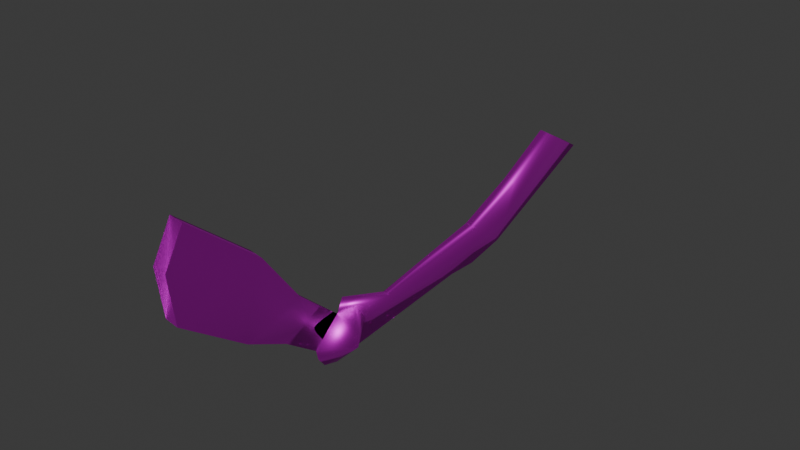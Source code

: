 # Source: Skycutter_XIII.blend  (saved by Blender 4.4.32; exported with 4.5.12 LTS)
import bpy
from mathutils import Matrix  # noqa: F401  (used for matrix-valued properties, if any)

bpy.ops.wm.read_factory_settings(use_empty=True)
scene = bpy.context.scene
scene.name = 'Scene'

# ---- images (referenced by path relative to the original .blend; pixels are not part of the script)
import os
ASSET_DIR = os.environ.get("B2B_ASSET_DIR", "")  # directory of the original .blend (textures are referenced by path, not embedded)
HERE = os.path.dirname(os.path.abspath(__file__))  # packed textures are extracted next to this script under _unpacked/

def load_image(name, relpath, width, height, colorspace="sRGB"):
    """Load a texture the original file referenced (path relative to the .blend, or extracted next to this script)."""
    p = next((c for c in (os.path.join(HERE, relpath), os.path.join(ASSET_DIR, relpath)) if relpath and os.path.exists(c)), "")
    if p:
        img = bpy.data.images.load(p, check_existing=True)
        img.name = name
    else:  # same state as the original file: an image datablock whose file is absent (Cycles renders it pink)
        img = bpy.data.images.new(name, width, height)
        img.source = "FILE"
        img.filepath = "//" + (relpath or name)
    img.colorspace_settings.name = colorspace
    return img
img_skycutter_xiii_png = load_image('Skycutter_XIII.png', 'Skycutter_XIII.png', 1024, 1024, 'sRGB')
img_skycutter_xiii_png_001 = load_image('Skycutter_XIII.png.001', 'Skycutter_XIII.png', 1024, 1024, 'Non-Color')
img_skycutter_xiii_png_002 = load_image('Skycutter_XIII.png.002', 'Skycutter_XIII.png', 1024, 1024, 'Non-Color')

# ---- materials (node trees are filled in below, after node groups)
mat_sm_0 = bpy.data.materials.new('sm_0')
mat_sm_0.use_transparency_overlap = False
mat_sm_0.show_transparent_back = False
mat_sm_0.roughness = 0.5528
mat_sm_0.specular_intensity = 1.0
mat_sm_0.metallic = 1.0
mat_sm_1 = bpy.data.materials.new('sm_1')
mat_sm_1.use_transparency_overlap = False
mat_sm_1.show_transparent_back = False
mat_sm_1.roughness = 0.5528
mat_sm_1.specular_intensity = 1.0
mat_sm_1.metallic = 1.0

# ---- material node trees
mat_sm_0.use_nodes = True; mat_sm_0.node_tree.nodes.clear()
_N = mat_sm_0.node_tree.nodes; _L = mat_sm_0.node_tree.links
n0 = _N.new('ShaderNodeBsdfPrincipled'); n0.name = 'Principled BSDF'; n0.location = (10, 300)
n0.inputs[1].default_value = 1.0
n0.inputs[2].default_value = 0.5528
n0.inputs[13].default_value = 1.0
n0.inputs[27].default_value = (0.0, 0.0, 0.0, 1.0)
n0.inputs[28].default_value = 1.0
n1 = _N.new('ShaderNodeOutputMaterial'); n1.name = 'Material Output'; n1.location = (300, 300)
n2 = _N.new('ShaderNodeNormalMap'); n2.name = 'Normal Map'; n2.location = (-300, -300)
n2.label = 'Normal/Map'
n3 = _N.new('ShaderNodeTexImage'); n3.name = 'Image Texture'; n3.location = (-300, 600)
n3.image = img_skycutter_xiii_png
n4 = _N.new('ShaderNodeTexImage'); n4.name = 'Image Texture.001'; n4.location = (-300, 0)
n4.image = img_skycutter_xiii_png_001
_L.new(n0.outputs[0], n1.inputs[0])
_L.new(n2.outputs[0], n0.inputs[5])
_L.new(n3.outputs[0], n0.inputs[0])
_L.new(n4.outputs[1], n0.inputs[4])
n1.is_active_output = True
mat_sm_1.use_nodes = True; mat_sm_1.node_tree.nodes.clear()
_N = mat_sm_1.node_tree.nodes; _L = mat_sm_1.node_tree.links
n0 = _N.new('ShaderNodeBsdfPrincipled'); n0.name = 'Principled BSDF'; n0.location = (10, 300)
n0.inputs[1].default_value = 1.0
n0.inputs[2].default_value = 0.5528
n0.inputs[13].default_value = 1.0
n0.inputs[27].default_value = (0.0, 0.0, 0.0, 1.0)
n0.inputs[28].default_value = 1.0
n1 = _N.new('ShaderNodeOutputMaterial'); n1.name = 'Material Output'; n1.location = (300, 300)
n2 = _N.new('ShaderNodeNormalMap'); n2.name = 'Normal Map'; n2.location = (-300, -300)
n2.label = 'Normal/Map'
n3 = _N.new('ShaderNodeTexImage'); n3.name = 'Image Texture'; n3.location = (-300, 600)
n3.image = img_skycutter_xiii_png
n4 = _N.new('ShaderNodeTexImage'); n4.name = 'Image Texture.001'; n4.location = (-300, 0)
n4.image = img_skycutter_xiii_png_002
_L.new(n0.outputs[0], n1.inputs[0])
_L.new(n2.outputs[0], n0.inputs[5])
_L.new(n3.outputs[0], n0.inputs[0])
_L.new(n4.outputs[1], n0.inputs[4])
n1.is_active_output = True

# ---- world
world_world = bpy.data.worlds.new('World'); scene.world = world_world
world_world.use_nodes = True; world_world.node_tree.nodes.clear()
_N = world_world.node_tree.nodes; _L = world_world.node_tree.links
n0 = _N.new('ShaderNodeOutputWorld'); n0.name = 'World Output'; n0.location = (300, 300)
n1 = _N.new('ShaderNodeBackground'); n1.name = 'Background'; n1.location = (10, 300)
n1.inputs[0].default_value = (0.05088, 0.05088, 0.05088, 1.0)
_L.new(n1.outputs[0], n0.inputs[0])
n0.is_active_output = True
world_world.color = (0.05088, 0.05088, 0.05088)
world_world.sun_shadow_jitter_overblur = 0.0

# ---- meshes
me_sm_0_mesh0000 = bpy.data.meshes.new('sm_0_mesh0000')
me_sm_0_mesh0000.from_pydata([(13.59, -1.546, -18.42), (-2.969, 1.687, -9.136), (7.446, -0.3457, -10.36), (8.543, -0.56, -27.65), (13.59, -1.546, -18.42), (13.22, -3.488, -18.42), (8.164, -2.502, -27.65), (-1.134, 0.867, 18.19), (2.514, 0.6168, -1.661), (-4.309, 1.948, 2.661), (-4.688, 0.006237, 2.661), (-8.49, 1.757, 24.61), (-4.309, 1.948, 2.661), (-4.559, 1.997, -2.692), (-8.49, 1.757, 24.61), (2.135, -1.325, -1.661), (-3.348, -0.2552, -9.136), (7.067, -2.288, -10.36), (13.59, -1.546, -18.42), (7.446, -0.3457, -10.36), (7.067, -2.288, -10.36), (8.164, -2.502, -27.65), (13.22, -3.488, -18.42), (-4.939, 0.05521, -2.692), (2.135, -1.325, -1.661), (-4.688, 0.006237, 2.661), (-4.939, 0.05521, -2.692), (-4.559, 1.997, -2.692), (2.514, 0.6168, -1.661), (8.164, -2.502, -27.65), (-3.348, -0.2552, -9.136), (-2.969, 1.687, -9.136), (-4.559, 1.997, -2.692), (-4.939, 0.05521, -2.692), (-4.559, 1.997, -2.692), (-4.939, 0.05521, -2.692), (8.543, -0.56, -27.65), (0.5372, -0.005445, 29.09), (3.242, -0.5334, 28.58), (-1.34, -0.1853, 18.19), (0.5372, -0.005445, 29.09), (3.242, -0.5334, 28.58), (2.514, 0.6168, -1.661), (-1.34, -0.1853, 18.19), (2.514, 0.6168, -1.661), (2.135, -1.325, -1.661), (0.5372, -0.005445, 29.09), (-3.74, 4.149, 27.34), (-4.262, 0.9312, 32.64), (-8.253, 1.71, 30.18), (-6.263, 1.322, 31.85), (-0.09247, 0.1175, 25.05), (-5.808, 1.233, 22.64), (-3.038, 0.6924, 22.5), (-8.49, 1.757, 24.61), (-9.109, 1.877, 27.44), (-4.262, 0.9312, 32.64), (-4.989, -2.247, 27.34), (0.5372, -0.005445, 29.09), (-6.263, 1.322, 31.85), (-8.253, 1.71, 30.18), (-0.09247, 0.1175, 25.05), (-3.038, 0.6924, 22.5), (-5.808, 1.233, 22.64), (-8.49, 1.757, 24.61), (-9.109, 1.877, 27.44), (18.68, -2.539, 46.45), (14.83, -1.787, 59.25), (29.06, -4.565, 59.28), (8.505, -0.7005, 38.19), (5.947, -0.05317, 47.55), (5.947, -0.05317, 47.55), (8.505, -0.7005, 38.19), (1.355, 0.6367, 39.67), (28.68, -6.507, 59.28), (14.45, -3.729, 59.25), (18.3, -4.481, 46.45), (5.568, -1.995, 47.55), (8.182, -2.357, 38.19), (-4.262, 0.9312, 32.64), (0.5372, -0.005445, 29.09), (28.68, -6.507, 59.28), (18.3, -4.481, 46.45), (29.06, -4.565, 59.28), (8.182, -2.357, 38.19), (8.505, -0.7005, 38.19), (0.5372, -0.005445, 29.09), (8.505, -0.7005, 38.19), (8.182, -2.357, 38.19), (5.947, -0.05317, 47.55), (1.355, 0.6367, 39.67), (1.11, -0.6212, 39.67), (5.568, -1.995, 47.55), (14.83, -1.787, 59.25), (5.947, -0.05317, 47.55), (5.568, -1.995, 47.55), (14.45, -3.729, 59.25), (5.568, -1.995, 47.55), (1.11, -0.6212, 39.67), (8.182, -2.357, 38.19), (-4.262, 0.9312, 32.64), (14.45, -3.729, 59.25), (28.68, -6.507, 59.28), (29.06, -4.565, 59.28), (14.83, -1.787, 59.25)], [], [(20, 44, 45), (19, 44, 20), (20, 18, 19), (5, 18, 20), (43, 42, 7), (24, 42, 43), (7, 38, 39), (37, 38, 7), (14, 37, 7), (14, 7, 9), (9, 7, 8), (8, 13, 9), (41, 40, 39), (40, 11, 39), (39, 11, 25), (39, 25, 24), (26, 24, 25), (0, 36, 1), (2, 0, 1), (1, 28, 2), (1, 27, 28), (35, 12, 34), (10, 12, 35), (12, 10, 11), (33, 32, 30), (30, 32, 31), (31, 29, 30), (3, 29, 31), (15, 23, 16), (17, 15, 16), (16, 22, 17), (16, 21, 22), (5, 3, 4), (6, 3, 5), (61, 57, 62), (63, 62, 57), (57, 64, 63), (65, 64, 57), (65, 57, 60), (60, 57, 59), (59, 57, 56), (58, 57, 61), (58, 56, 57), (47, 51, 53), (53, 52, 47), (54, 47, 52), (54, 55, 47), (47, 55, 49), (47, 49, 50), (47, 50, 48), (48, 46, 47), (47, 46, 51), (88, 86, 87), (100, 80, 98), (98, 80, 99), (99, 97, 98), (90, 100, 91), (91, 89, 90), (92, 89, 91), (95, 93, 94), (96, 93, 95), (85, 82, 84), (66, 82, 85), (66, 81, 82), (83, 81, 66), (80, 79, 73), (72, 80, 73), (73, 71, 72), (76, 77, 78), (76, 75, 77), (76, 74, 75), (70, 66, 69), (67, 66, 70), (68, 66, 67), (103, 101, 102), (104, 101, 103)])
me_sm_0_mesh0000.polygons.foreach_set('use_smooth', [True] * 76)
_uv = me_sm_0_mesh0000.uv_layers.new(name='DiffuseUV')
_uv.uv.foreach_set('vector', [0.3372, 0.7123, 0.3636, 0.9721, 0.3468, 0.9718, 0.358, 0.7079, 0.3636, 0.9721, 0.3372, 0.7123, 0.3372, 0.7123, 0.3207, 0.442, 0.358, 0.7079, 0.2961, 0.4529, 0.3207, 0.442, 0.3372, 0.7123, 0.7823, 0.51, 0.7893, 0.9936, 0.7823, 0.51, 0.7893, 0.9936, 0.7893, 0.9936, 0.7823, 0.51, 0.7823, 0.51, 0.8889, 0.2484, 0.7823, 0.51, 0.8311, 0.2142, 0.8889, 0.2484, 0.7823, 0.51, 0.5841, 0.324, 0.8311, 0.2142, 0.7823, 0.51, 0.5841, 0.324, 0.7823, 0.51, 0.6123, 0.8658, 0.6123, 0.8658, 0.7823, 0.51, 0.7893, 0.9936, 0.7893, 0.9936, 0.5984, 0.9958, 0.6123, 0.8658, 0.8889, 0.2484, 0.8311, 0.2142, 0.7823, 0.51, 0.8311, 0.2142, 0.5841, 0.324, 0.7823, 0.51, 0.7823, 0.51, 0.5841, 0.324, 0.6123, 0.8658, 0.7823, 0.51, 0.6123, 0.8658, 0.7893, 0.9936, 0.5984, 0.9958, 0.7893, 0.9936, 0.6123, 0.8658, 0.2961, 0.4529, 0.5412, 0.321, 0.5713, 0.8072, 0.3372, 0.7123, 0.2961, 0.4529, 0.5713, 0.8072, 0.5713, 0.8072, 0.3468, 0.9718, 0.3372, 0.7123, 0.5713, 0.8072, 0.5389, 0.9718, 0.3468, 0.9718, 0.6298, 0.9959, 0.6123, 0.8658, 0.5984, 0.9958, 0.6291, 0.8655, 0.6123, 0.8658, 0.6298, 0.9959, 0.6123, 0.8658, 0.6291, 0.8655, 0.5841, 0.324, 0.5144, 0.9608, 0.5389, 0.9718, 0.5356, 0.8071, 0.5356, 0.8071, 0.5389, 0.9718, 0.5713, 0.8072, 0.5713, 0.8072, 0.5393, 0.4003, 0.5356, 0.8071, 0.5412, 0.321, 0.5393, 0.4003, 0.5713, 0.8072, 0.3468, 0.9718, 0.5389, 0.9718, 0.5713, 0.8072, 0.3372, 0.7123, 0.3468, 0.9718, 0.5713, 0.8072, 0.5713, 0.8072, 0.2961, 0.4529, 0.3372, 0.7123, 0.5713, 0.8072, 0.5412, 0.321, 0.2961, 0.4529, 0.2961, 0.4529, 0.5412, 0.321, 0.2961, 0.4529, 0.5412, 0.321, 0.5412, 0.321, 0.2961, 0.4529, 0.3124, 0.8013, 0.1791, 0.8256, 0.2829, 0.8988, 0.2296, 0.959, 0.2829, 0.8988, 0.1791, 0.8256, 0.1791, 0.8256, 0.1229, 0.9864, 0.2296, 0.959, 0.05368, 0.9317, 0.1229, 0.9864, 0.1791, 0.8256, 0.05368, 0.9317, 0.1791, 0.8256, 0.01775, 0.8528, 0.01775, 0.8528, 0.1791, 0.8256, 0.02366, 0.7737, 0.02366, 0.7737, 0.1791, 0.8256, 0.04295, 0.7137, 0.2677, 0.7025, 0.1791, 0.8256, 0.3124, 0.8013, 0.2677, 0.7025, 0.04295, 0.7137, 0.1791, 0.8256, 0.1791, 0.8256, 0.3124, 0.8013, 0.2829, 0.8988, 0.2829, 0.8988, 0.2296, 0.959, 0.1791, 0.8256, 0.1229, 0.9864, 0.1791, 0.8256, 0.2296, 0.959, 0.1229, 0.9864, 0.05368, 0.9317, 0.1791, 0.8256, 0.1791, 0.8256, 0.05368, 0.9317, 0.01775, 0.8528, 0.1791, 0.8256, 0.01775, 0.8528, 0.02366, 0.7737, 0.1791, 0.8256, 0.02366, 0.7737, 0.04295, 0.7137, 0.04295, 0.7137, 0.2677, 0.7025, 0.1791, 0.8256, 0.1791, 0.8256, 0.2677, 0.7025, 0.3124, 0.8013, 0.2065, 0.3892, 0.2766, 0.6938, 0.2449, 0.3922, 0.04295, 0.7137, 0.2766, 0.6938, 0.08073, 0.4775, 0.08073, 0.4775, 0.2766, 0.6938, 0.2449, 0.3922, 0.2449, 0.3922, 0.03369, 0.2555, 0.08073, 0.4775, 0.08073, 0.4775, 0.04295, 0.7137, 0.1058, 0.4655, 0.1058, 0.4655, 0.03369, 0.2555, 0.08073, 0.4775, 0.05433, 0.2686, 0.03369, 0.2555, 0.1058, 0.4655, 0.1851, 0.07785, 0.5741, 0.01458, 0.2088, 0.02524, 0.6048, 0.04475, 0.5741, 0.01458, 0.1851, 0.07785, 0.06096, 0.2463, 0.382, 0.3169, 0.07326, 0.2366, 0.383, 0.3107, 0.382, 0.3169, 0.06096, 0.2463, 0.383, 0.3107, 0.7801, 0.3045, 0.382, 0.3169, 0.7757, 0.3178, 0.7801, 0.3045, 0.383, 0.3107, 0.2766, 0.6938, 0.04295, 0.7137, 0.08073, 0.4775, 0.2449, 0.3922, 0.2766, 0.6938, 0.08073, 0.4775, 0.08073, 0.4775, 0.03369, 0.2555, 0.2449, 0.3922, 0.383, 0.3107, 0.2088, 0.02524, 0.06096, 0.2463, 0.383, 0.3107, 0.5741, 0.01458, 0.2088, 0.02524, 0.383, 0.3107, 0.7757, 0.3178, 0.5741, 0.01458, 0.2088, 0.02524, 0.383, 0.3107, 0.06096, 0.2463, 0.5741, 0.01458, 0.383, 0.3107, 0.2088, 0.02524, 0.7757, 0.3178, 0.383, 0.3107, 0.5741, 0.01458, 0.9312, 0.3242, 0.891, 0.6184, 0.891, 0.3242, 0.9312, 0.6184, 0.891, 0.6184, 0.9312, 0.3242])
_ca = me_sm_0_mesh0000.color_attributes.new('Attribute', 'BYTE_COLOR', 'CORNER')
_ca.data.foreach_set('color', [0.0, 0.0, 0.0, 0.0, 0.0, 0.0, 0.0, 0.0, 0.0, 0.0, 0.0, 0.0, 0.0, 0.0, 0.0, 0.0, 0.0, 0.0, 0.0, 0.0, 0.0, 0.0, 0.0, 0.0, 0.0, 0.0, 0.0, 0.0, 0.0, 0.0, 0.0, 0.0, 0.0, 0.0, 0.0, 0.0, 0.0, 0.0, 0.0, 0.0, 0.0, 0.0, 0.0, 0.0, 0.0, 0.0, 0.0, 0.0, 0.0, 0.0, 0.0, 0.0, 0.0, 0.0, 0.0, 0.0, 0.0, 0.0, 0.0, 0.0, 0.0, 0.0, 0.0, 0.0, 0.0, 0.0, 0.0, 0.0, 0.0, 0.0, 0.0, 0.0, 0.0, 0.0, 0.0, 0.0, 0.0, 0.0, 0.0, 0.0, 0.0, 0.0, 0.0, 0.0, 0.0, 0.0, 0.0, 0.0, 0.0, 0.0, 0.0, 0.0, 0.0, 0.0, 0.0, 0.0, 0.0, 0.0, 0.0, 0.0, 0.0, 0.0, 0.0, 0.0, 0.0, 0.0, 0.0, 0.0, 0.0, 0.0, 0.0, 0.0, 0.0, 0.0, 0.0, 0.0, 0.0, 0.0, 0.0, 0.0, 0.0, 0.0, 0.0, 0.0, 0.0, 0.0, 0.0, 0.0, 0.0, 0.0, 0.0, 0.0, 0.0, 0.0, 0.0, 0.0, 0.0, 0.0, 0.0, 0.0, 0.0, 0.0, 0.0, 0.0, 0.0, 0.0, 0.0, 0.0, 0.0, 0.0, 0.0, 0.0, 0.0, 0.0, 0.0, 0.0, 0.0, 0.0, 0.0, 0.0, 0.0, 0.0, 0.0, 0.0, 0.0, 0.0, 0.0, 0.0, 0.0, 0.0, 0.0, 0.0, 0.0, 0.0, 0.0, 0.0, 0.0, 0.0, 0.0, 0.0, 0.0, 0.0, 0.0, 0.0, 0.0, 0.0, 0.0, 0.0, 0.0, 0.0, 0.0, 0.0, 0.0, 0.0, 0.0, 0.0, 0.0, 0.0, 0.0, 0.0, 0.0, 0.0, 0.0, 0.0, 0.0, 0.0, 0.0, 0.0, 0.0, 0.0, 0.0, 0.0, 0.0, 0.0, 0.0, 0.0, 0.0, 0.0, 0.0, 0.0, 0.0, 0.0, 0.0, 0.0, 0.0, 0.0, 0.0, 0.0, 0.0, 0.0, 0.0, 0.0, 0.0, 0.0, 0.0, 0.0, 0.0, 0.0, 0.0, 0.0, 0.0, 0.0, 0.0, 0.0, 0.0, 0.0, 0.0, 0.0, 0.0, 0.0, 0.0, 0.0, 0.0, 0.0, 0.0, 0.0, 0.0, 0.0, 0.0, 0.0, 0.0, 0.0, 0.0, 0.0, 0.0, 0.0, 0.0, 0.0, 0.0, 0.0, 0.0, 0.0, 0.0, 0.0, 0.0, 0.0, 0.0, 0.0, 0.0, 0.0, 0.0, 0.0, 0.0, 0.0, 0.0, 0.0, 0.0, 0.0, 0.0, 0.0, 0.0, 0.0, 0.0, 0.0, 0.0, 0.0, 0.0, 0.0, 0.0, 0.0, 0.0, 0.0, 0.0, 0.0, 0.0, 0.0, 0.0, 0.0, 0.0, 0.0, 0.0, 0.0, 0.0, 0.0, 0.0, 0.0, 0.0, 0.0, 0.0, 0.0, 0.0, 0.0, 0.0, 0.0, 0.0, 0.0, 0.0, 0.0, 0.0, 0.0, 0.0, 0.0, 0.0, 0.0, 0.0, 0.0, 0.0, 0.0, 0.0, 0.0, 0.0, 0.0, 0.0, 0.0, 0.0, 0.0, 0.0, 0.0, 0.0, 0.0, 0.0, 0.0, 0.0, 0.0, 0.0, 0.0, 0.0, 0.0, 0.0, 0.0, 0.0, 0.0, 0.0, 0.0, 0.0, 0.0, 0.0, 0.0, 0.0, 0.0, 0.0, 0.0, 0.0, 0.0, 0.0, 0.0, 0.0, 0.0, 0.0, 0.0, 0.0, 0.0, 0.0, 0.0, 0.0, 0.0, 0.0, 0.0, 0.0, 0.0, 0.0, 0.0, 0.0, 0.0, 0.0, 0.0, 0.0, 0.0, 0.0, 0.0, 0.0, 0.0, 0.0, 0.0, 0.0, 0.0, 0.0, 0.0, 0.0, 0.0, 0.0, 0.0, 0.0, 0.0, 0.0, 0.0, 0.0, 0.0, 0.0, 0.0, 0.0, 0.0, 0.0, 0.0, 0.0, 0.0, 0.0, 0.0, 0.0, 0.0, 0.0, 0.0, 0.0, 0.0, 0.0, 0.0, 0.0, 0.0, 0.0, 0.0, 0.0, 0.0, 0.0, 0.0, 0.0, 0.0, 0.0, 0.0, 0.0, 0.0, 0.0, 0.0, 0.0, 0.0, 0.0, 0.0, 0.0, 0.0, 0.0, 0.0, 0.0, 0.0, 0.0, 0.0, 0.0, 0.0, 0.0, 0.0, 0.0, 0.0, 0.0, 0.0, 0.0, 0.0, 0.0, 0.0, 0.0, 0.0, 0.0, 0.0, 0.0, 0.0, 0.0, 0.0, 0.0, 0.0, 0.0, 0.0, 0.0, 0.0, 0.0, 0.0, 0.0, 0.0, 0.0, 0.0, 0.0, 0.0, 0.0, 0.0, 0.0, 0.0, 0.0, 0.0, 0.0, 0.0, 0.0, 0.0, 0.0, 0.0, 0.0, 0.0, 0.0, 0.0, 0.0, 0.0, 0.0, 0.0, 0.0, 0.0, 0.0, 0.0, 0.0, 0.0, 0.0, 0.0, 0.0, 0.0, 0.0, 0.0, 0.0, 0.0, 0.0, 0.0, 0.0, 0.0, 0.0, 0.0, 0.0, 0.0, 0.0, 0.0, 0.0, 0.0, 0.0, 0.0, 0.0, 0.0, 0.0, 0.0, 0.0, 0.0, 0.0, 0.0, 0.0, 0.0, 0.0, 0.0, 0.0, 0.0, 0.0, 0.0, 0.0, 0.0, 0.0, 0.0, 0.0, 0.0, 0.0, 0.0, 0.0, 0.0, 0.0, 0.0, 0.0, 0.0, 0.0, 0.0, 0.0, 0.0, 0.0, 0.0, 0.0, 0.0, 0.0, 0.0, 0.0, 0.0, 0.0, 0.0, 0.0, 0.0, 0.0, 0.0, 0.0, 0.0, 0.0, 0.0, 0.0, 0.0, 0.0, 0.0, 0.0, 0.0, 0.0, 0.0, 0.0, 0.0, 0.0, 0.0, 0.0, 0.0, 0.0, 0.0, 0.0, 0.0, 0.0, 0.0, 0.0, 0.0, 0.0, 0.0, 0.0, 0.0, 0.0, 0.0, 0.0, 0.0, 0.0, 0.0, 0.0, 0.0, 0.0, 0.0, 0.0, 0.0, 0.0, 0.0, 0.0, 0.0, 0.0, 0.0, 0.0, 0.0, 0.0, 0.0, 0.0, 0.0, 0.0, 0.0, 0.0, 0.0, 0.0, 0.0, 0.0, 0.0, 0.0, 0.0, 0.0, 0.0, 0.0, 0.0, 0.0, 0.0, 0.0, 0.0, 0.0, 0.0, 0.0, 0.0, 0.0, 0.0, 0.0, 0.0, 0.0, 0.0, 0.0, 0.0, 0.0, 0.0, 0.0, 0.0, 0.0, 0.0, 0.0, 0.0, 0.0, 0.0, 0.0, 0.0, 0.0, 0.0, 0.0, 0.0, 0.0, 0.0, 0.0, 0.0, 0.0, 0.0, 0.0, 0.0, 0.0, 0.0, 0.0, 0.0, 0.0, 0.0, 0.0, 0.0, 0.0, 0.0, 0.0, 0.0, 0.0, 0.0, 0.0, 0.0, 0.0, 0.0, 0.0, 0.0, 0.0, 0.0, 0.0, 0.0, 0.0, 0.0, 0.0, 0.0, 0.0, 0.0, 0.0, 0.0, 0.0, 0.0, 0.0, 0.0, 0.0, 0.0, 0.0, 0.0, 0.0, 0.0, 0.0, 0.0, 0.0, 0.0, 0.0, 0.0, 0.0, 0.0, 0.0, 0.0, 0.0, 0.0, 0.0, 0.0, 0.0, 0.0, 0.0, 0.0, 0.0, 0.0, 0.0, 0.0, 0.0, 0.0, 0.0, 0.0, 0.0, 0.0, 0.0, 0.0, 0.0, 0.0, 0.0, 0.0, 0.0, 0.0, 0.0, 0.0, 0.0, 0.0, 0.0, 0.0, 0.0, 0.0, 0.0, 0.0, 0.0, 0.0, 0.0, 0.0, 0.0, 0.0, 0.0, 0.0, 0.0, 0.0, 0.0, 0.0, 0.0, 0.0, 0.0, 0.0, 0.0, 0.0, 0.0, 0.0, 0.0, 0.0, 0.0, 0.0, 0.0, 0.0, 0.0, 0.0, 0.0, 0.0, 0.0, 0.0, 0.0, 0.0, 0.0, 0.0, 0.0, 0.0, 0.0, 0.0, 0.0, 0.0, 0.0, 0.0, 0.0, 0.0, 0.0, 0.0, 0.0, 0.0, 0.0, 0.0, 0.0, 0.0, 0.0, 0.0, 0.0, 0.0, 0.0, 0.0, 0.0, 0.0, 0.0, 0.0, 0.0, 0.0, 0.0, 0.0, 0.0, 0.0, 0.0, 0.0, 0.0, 0.0, 0.0, 0.0, 0.0, 0.0, 0.0, 0.0, 0.0, 0.0, 0.0, 0.0, 0.0, 0.0, 0.0, 0.0, 0.0, 0.0, 0.0, 0.0, 0.0, 0.0, 0.0, 0.0, 0.0, 0.0, 0.0, 0.0, 0.0, 0.0, 0.0, 0.0, 0.0, 0.0, 0.0, 0.0, 0.0, 0.0, 0.0, 0.0, 0.0, 0.0, 0.0, 0.0, 0.0, 0.0, 0.0, 0.0, 0.0, 0.0])
me_sm_0_mesh0000.materials.append(mat_sm_0)
me_sm_0_mesh0000.update()
me_sm_0_mesh0000.normals_split_custom_set([tuple(v) for v in zip(*[iter([0.4395, -0.8071, 0.3942, 0.5811, 0.7983, 0.1581, 0.2383, -0.9582, 0.1581, 0.7108, 0.5826, 0.3942, 0.5811, 0.7983, 0.1581, 0.4395, -0.8071, 0.3942, 0.4395, -0.8071, 0.3942, 0.7739, 0.6314, 0.04862, 0.7108, 0.5826, 0.3942, 0.4797, -0.8761, 0.04862, 0.7739, 0.6314, 0.04862, 0.4395, -0.8071, 0.3942, 0.2404, -0.9706, -0.01307, 0.5812, 0.7983, 0.1579, 0.5877, 0.809, -0.01309, 0.2384, -0.9583, 0.1579, 0.5812, 0.7983, 0.1579, 0.2404, -0.9706, -0.01307, 0.5876, 0.8091, -0.01316, 0.9324, -0.1821, -0.3123, 0.2403, -0.9706, -0.01323, -0.1646, 0.03204, 0.9858, 0.9324, -0.1821, -0.3123, 0.5876, 0.8091, -0.01316, -0.9815, 0.1915, -0.0001496, -0.1646, 0.03204, 0.9858, 0.5876, 0.8091, -0.01316, -0.9815, 0.1915, -0.0001496, 0.5876, 0.8091, -0.01316, -0.3865, 0.9221, -0.01972, -0.3865, 0.9221, -0.01972, 0.5876, 0.8091, -0.01316, 0.5811, 0.7984, 0.158, 0.5811, 0.7984, 0.158, -0.5507, 0.8318, -0.0697, -0.3865, 0.9221, -0.01972, 0.9324, -0.1819, -0.3122, -0.1645, 0.03219, 0.9858, 0.2403, -0.9706, -0.01308, -0.1645, 0.03219, 0.9858, -0.9815, 0.1916, -0.0001756, 0.2403, -0.9706, -0.01308, 0.2403, -0.9706, -0.01308, -0.9815, 0.1916, -0.0001756, -0.7049, -0.7091, -0.01969, 0.2403, -0.9706, -0.01308, -0.7049, -0.7091, -0.01969, 0.2382, -0.9583, 0.1579, -0.8231, -0.5636, -0.06971, 0.2382, -0.9583, 0.1579, -0.7049, -0.7091, -0.01969, 0.774, 0.6313, 0.04865, 0.1536, 0.6824, -0.7147, -0.2275, 0.958, -0.1746, 0.7108, 0.5825, 0.3943, 0.774, 0.6313, 0.04865, -0.2275, 0.958, -0.1746, -0.2275, 0.958, -0.1746, 0.5811, 0.7984, 0.1579, 0.7108, 0.5825, 0.3943, -0.2275, 0.958, -0.1746, -0.5507, 0.8318, -0.06973, 0.5811, 0.7984, 0.1579, -0.823, -0.5638, -0.06973, -0.3865, 0.9221, -0.01974, -0.5506, 0.8319, -0.06973, -0.7048, -0.7091, -0.01973, -0.3865, 0.9221, -0.01974, -0.823, -0.5638, -0.06973, -0.3865, 0.9221, -0.01974, -0.7048, -0.7091, -0.01973, -0.9815, 0.1915, -0.0002483, -0.823, -0.5638, -0.06971, -0.5506, 0.8319, -0.06971, -0.5711, -0.8021, -0.1746, -0.5711, -0.8021, -0.1746, -0.5506, 0.8319, -0.06971, -0.2276, 0.958, -0.1746, -0.2276, 0.958, -0.1746, -0.1143, -0.6901, -0.7146, -0.5711, -0.8021, -0.1746, 0.1536, 0.6825, -0.7146, -0.1143, -0.6901, -0.7146, -0.2276, 0.958, -0.1746, 0.2382, -0.9583, 0.158, -0.8231, -0.5636, -0.06976, -0.571, -0.8022, -0.1747, 0.4396, -0.807, 0.3942, 0.2382, -0.9583, 0.158, -0.571, -0.8022, -0.1747, -0.571, -0.8022, -0.1747, 0.4798, -0.876, 0.04859, 0.4396, -0.807, 0.3942, -0.571, -0.8022, -0.1747, -0.1142, -0.6901, -0.7147, 0.4798, -0.876, 0.04859, 0.4797, -0.8761, 0.04861, 0.1537, 0.6824, -0.7146, 0.7739, 0.6314, 0.04861, -0.1142, -0.6902, -0.7146, 0.1537, 0.6824, -0.7146, 0.4797, -0.8761, 0.04861, 0.8548, -0.1669, -0.4914, -0.2878, -0.9576, -0.0093, 0.3206, -0.06259, -0.9452, -0.3268, 0.06377, -0.9429, 0.3206, -0.06259, -0.9452, -0.2878, -0.9576, -0.0093, -0.2878, -0.9576, -0.0093, -0.8187, 0.1598, -0.5515, -0.3268, 0.06377, -0.9429, -0.9805, 0.1914, 0.04561, -0.8187, 0.1598, -0.5515, -0.2878, -0.9576, -0.0093, -0.9805, 0.1914, 0.04561, -0.2878, -0.9576, -0.0093, -0.8141, 0.1589, 0.5585, -0.8141, 0.1589, 0.5585, -0.2878, -0.9576, -0.0093, -0.4981, 0.09721, 0.8617, -0.4981, 0.09721, 0.8617, -0.2878, -0.9576, -0.0093, 0.1474, -0.02877, 0.9887, 0.9015, -0.176, 0.3955, -0.2878, -0.9576, -0.0093, 0.8548, -0.1669, -0.4914, 0.9015, -0.176, 0.3955, 0.1474, -0.02877, 0.9887, -0.2878, -0.9576, -0.0093, 0.09338, 0.9956, -0.009295, 0.8548, -0.1668, -0.4913, 0.3207, -0.06257, -0.9451, 0.3207, -0.06257, -0.9451, -0.3268, 0.06379, -0.9429, 0.09338, 0.9956, -0.009295, -0.8187, 0.1598, -0.5516, 0.09338, 0.9956, -0.009295, -0.3268, 0.06379, -0.9429, -0.8187, 0.1598, -0.5516, -0.9805, 0.1913, 0.04563, 0.09338, 0.9956, -0.009295, 0.09338, 0.9956, -0.009295, -0.9805, 0.1913, 0.04563, -0.8141, 0.1589, 0.5586, 0.09338, 0.9956, -0.009295, -0.8141, 0.1589, 0.5586, -0.498, 0.0972, 0.8617, 0.09338, 0.9956, -0.009295, -0.498, 0.0972, 0.8617, 0.1474, -0.02878, 0.9887, 0.1474, -0.02878, 0.9887, 0.9015, -0.1759, 0.3955, 0.09338, 0.9956, -0.009295, 0.09338, 0.9956, -0.009295, 0.9015, -0.1759, 0.3955, 0.8548, -0.1668, -0.4913, 0.1882, -0.8853, -0.4253, 0.559, 0.5899, -0.5827, 0.5209, 0.7396, -0.4262, -0.8513, 0.1644, 0.4982, 0.559, 0.5898, -0.5828, -0.7346, -0.5692, 0.3693, -0.7346, -0.5692, 0.3693, 0.559, 0.5898, -0.5828, 0.1883, -0.8852, -0.4253, 0.1883, -0.8852, -0.4253, -0.623, -0.7238, 0.2968, -0.7346, -0.5692, 0.3693, -0.3136, 0.9107, 0.269, -0.8513, 0.1644, 0.4983, -0.7345, -0.5693, 0.3692, -0.7345, -0.5693, 0.3692, -0.2946, 0.9068, 0.3014, -0.3136, 0.9107, 0.269, -0.6229, -0.7238, 0.2968, -0.2946, 0.9068, 0.3014, -0.7345, -0.5693, 0.3692, -0.6229, -0.7238, 0.2968, -0.06384, 0.979, 0.1936, -0.2946, 0.9069, 0.3013, -0.4273, -0.8832, 0.1936, -0.06384, 0.979, 0.1936, -0.6229, -0.7238, 0.2968, 0.5209, 0.7396, -0.4263, 0.2202, -0.8908, -0.3976, 0.1882, -0.8853, -0.4253, 0.539, 0.7426, -0.3976, 0.2202, -0.8908, -0.3976, 0.5209, 0.7396, -0.4263, 0.539, 0.7426, -0.3976, 0.1674, -0.9439, -0.2845, 0.2202, -0.8908, -0.3976, 0.5101, 0.8117, -0.2845, 0.1674, -0.9439, -0.2845, 0.539, 0.7426, -0.3976, 0.5591, 0.5897, -0.5827, -0.8513, 0.1644, 0.4982, -0.3136, 0.9106, 0.2691, 0.5209, 0.7396, -0.4262, 0.5591, 0.5897, -0.5827, -0.3136, 0.9106, 0.2691, -0.3136, 0.9106, 0.2691, -0.2947, 0.9068, 0.3013, 0.5209, 0.7396, -0.4262, 0.2202, -0.8908, -0.3976, -0.623, -0.7238, 0.2968, 0.1882, -0.8852, -0.4253, 0.2202, -0.8908, -0.3976, -0.4271, -0.8832, 0.1935, -0.623, -0.7238, 0.2968, 0.2202, -0.8908, -0.3976, 0.1673, -0.944, -0.2844, -0.4271, -0.8832, 0.1935, -0.2946, 0.9068, 0.3014, 0.539, 0.7426, -0.3976, 0.5209, 0.7396, -0.4263, -0.06365, 0.979, 0.1935, 0.539, 0.7426, -0.3976, -0.2946, 0.9068, 0.3014, 0.51, 0.8118, -0.2844, 0.539, 0.7426, -0.3976, -0.06365, 0.979, 0.1935, -0.002337, 0.000456, 1.0, -0.002337, 0.000456, 1.0, -0.002337, 0.000456, 1.0, -0.002337, 0.000456, 1.0, -0.002337, 0.000456, 1.0, -0.002337, 0.000456, 1.0])] * 3)])
me_sm_1_mesh0001 = bpy.data.meshes.new('sm_1_mesh0001')
me_sm_1_mesh0001.from_pydata([(29.06, -4.565, 59.28), (14.83, -1.787, 59.25), (23.17, -3.415, 61.34), (22.79, -5.357, 61.34), (14.45, -3.729, 59.25), (28.68, -6.507, 59.28)], [], [(5, 3, 4), (2, 0, 1)])
me_sm_1_mesh0001.polygons.foreach_set('use_smooth', [True] * 2)
_uv = me_sm_1_mesh0001.uv_layers.new(name='DiffuseUV')
_uv.uv.foreach_set('vector', [0.7757, 0.3178, 0.7413, 0.1424, 0.5741, 0.01458, 0.7413, 0.1424, 0.7757, 0.3178, 0.5741, 0.01458])
_ca = me_sm_1_mesh0001.color_attributes.new('Attribute', 'BYTE_COLOR', 'CORNER')
_ca.data.foreach_set('color', [0.0, 0.0, 0.0, 0.0, 0.0, 0.0, 0.0, 0.0, 0.0, 0.0, 0.0, 0.0, 0.0, 0.0, 0.0, 0.0, 0.0, 0.0, 0.0, 0.0, 0.0, 0.0, 0.0, 0.0])
me_sm_1_mesh0001.materials.append(mat_sm_1)
me_sm_1_mesh0001.update()
me_sm_1_mesh0001.normals_split_custom_set([tuple(v) for v in zip(*[iter([0.1673, -0.944, -0.2844, -0.1916, -0.9815, -5.085e-07, -0.4271, -0.8832, 0.1935, 0.1916, 0.9815, -7.627e-07, 0.51, 0.8118, -0.2844, -0.06365, 0.979, 0.1935])] * 3)])
arm_b_0000 = bpy.data.armatures.new('b_0000')  # bones are not reproduced

# ---- objects
ob_b_0000 = bpy.data.objects.new('b_0000', arm_b_0000)
ob_sm_0 = bpy.data.objects.new('sm_0', me_sm_0_mesh0000)
ob_sm_1 = bpy.data.objects.new('sm_1', me_sm_1_mesh0001)

# ---- transforms, parenting, visibility, modifiers, constraints
ob_b_0000.location = (0.0, 0.0, 0.0)
ob_b_0000.rotation_euler = (1.571, -0.0, 0.0)
ob_b_0000.scale = (0.01, 0.01, 0.01)
ob_sm_0.location = (0.0, 0.0, 0.0)
ob_sm_0.rotation_euler = (1.571, -1.571, 0.0)
ob_sm_0.scale = (0.02981, 0.02981, 0.02981)
ob_sm_0.color = (0.8, 0.8, 0.8, 1.0)
ob_sm_1.location = (0.0, 0.0, 0.0)
ob_sm_1.rotation_euler = (1.571, -1.571, 0.0)
ob_sm_1.scale = (0.02981, 0.02981, 0.02981)
ob_sm_1.color = (0.8, 0.8, 0.8, 1.0)

# ---- collection membership
scene.collection.objects.link(ob_b_0000)
scene.collection.objects.link(ob_sm_0)
scene.collection.objects.link(ob_sm_1)

# ---- scene / render settings (as saved in the file)
scene.frame_start = 1; scene.frame_end = 250; scene.frame_set(1)
scene.render.engine = 'BLENDER_EEVEE_NEXT'
scene.render.fps = 25
bpy.context.view_layer.update()

# ---- added for rendering (the .blend has no active camera and no usable light): camera, sun
cam_auto = bpy.data.cameras.new('AutoCamera')
cam_auto.lens = 50.0
cam_auto.sensor_width = 36.0
cam_auto.clip_end = 1000.0
ob_auto_camera = bpy.data.objects.new('AutoCamera', cam_auto)
scene.collection.objects.link(ob_auto_camera)
ob_auto_camera.location = (2.72176, -3.72594, 2.44667)
ob_auto_camera.rotation_euler = (1.09748, -7.21219e-08, 0.694738)
scene.camera = ob_auto_camera
light_auto_sun = bpy.data.lights.new('AutoSun', 'SUN')
light_auto_sun.energy = 3.0
light_auto_sun.angle = 0.0523599
ob_auto_sun = bpy.data.objects.new('AutoSun', light_auto_sun)
scene.collection.objects.link(ob_auto_sun)
ob_auto_sun.rotation_euler = (0.872665, 0.174533, 0.523599)
bpy.context.view_layer.update()
